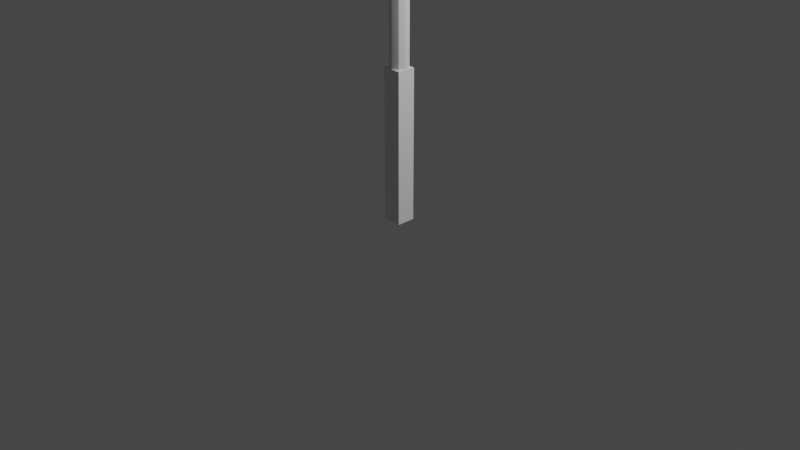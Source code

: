 # Source: FlagPole.blend  (saved by Blender 4.2.66; exported with 4.5.12 LTS)
import bpy
from mathutils import Matrix  # noqa: F401  (used for matrix-valued properties, if any)

bpy.ops.wm.read_factory_settings(use_empty=True)
scene = bpy.context.scene
scene.name = 'Scene'

# ---- collections
col_collection = bpy.data.collections.new('Collection'); scene.collection.children.link(col_collection)

# ---- images (referenced by path relative to the original .blend; pixels are not part of the script)
import os
ASSET_DIR = os.environ.get("B2B_ASSET_DIR", "")  # directory of the original .blend (textures are referenced by path, not embedded)
HERE = os.path.dirname(os.path.abspath(__file__))  # packed textures are extracted next to this script under _unpacked/

def load_image(name, relpath, width, height, colorspace="sRGB"):
    """Load a texture the original file referenced (path relative to the .blend, or extracted next to this script)."""
    p = next((c for c in (os.path.join(HERE, relpath), os.path.join(ASSET_DIR, relpath)) if relpath and os.path.exists(c)), "")
    if p:
        img = bpy.data.images.load(p, check_existing=True)
        img.name = name
    else:  # same state as the original file: an image datablock whose file is absent (Cycles renders it pink)
        img = bpy.data.images.new(name, width, height)
        img.source = "FILE"
        img.filepath = "//" + (relpath or name)
    img.colorspace_settings.name = colorspace
    return img
img_contra_c_1___c_flag_png = load_image('Contra C 1 & C Flag.png', 'Contra C 1 & C Flag.png', 1024, 1024, 'sRGB')

# ---- materials (node trees are filled in below, after node groups)
mat_material = bpy.data.materials.new('Material')
mat_material.use_transparent_shadow = False

# ---- material node trees
mat_material.use_nodes = True; mat_material.node_tree.nodes.clear()
_N = mat_material.node_tree.nodes; _L = mat_material.node_tree.links
n0 = _N.new('ShaderNodeBsdfPrincipled'); n0.name = 'Principled BSDF'; n0.location = (10, 300)
n0.distribution = 'GGX'
n0.subsurface_method = 'RANDOM_WALK_SKIN'
n0.inputs[2].default_value = 1.0
n0.inputs[3].default_value = 1.45
n0.inputs[13].default_value = 0.0
n0.inputs[27].default_value = (0.0, 0.0, 0.0, 1.0)
n0.inputs[28].default_value = 1.0
n1 = _N.new('ShaderNodeOutputMaterial'); n1.name = 'Material Output'; n1.location = (300, 300)
n2 = _N.new('ShaderNodeTexImage'); n2.name = 'Image Texture'; n2.location = (-280, 280)
n2.image = img_contra_c_1___c_flag_png
_L.new(n0.outputs[0], n1.inputs[0])
_L.new(n2.outputs[0], n0.inputs[0])
n1.is_active_output = True

# ---- world
world_world = bpy.data.worlds.new('World'); scene.world = world_world
world_world.use_nodes = True; world_world.node_tree.nodes.clear()
_N = world_world.node_tree.nodes; _L = world_world.node_tree.links
n0 = _N.new('ShaderNodeOutputWorld'); n0.name = 'World Output'; n0.location = (300, 300)
n1 = _N.new('ShaderNodeBackground'); n1.name = 'Background'; n1.location = (10, 300)
n1.inputs[0].default_value = (0.05088, 0.05088, 0.05088, 1.0)
_L.new(n1.outputs[0], n0.inputs[0])
n0.is_active_output = True
world_world.color = (0.05088, 0.05088, 0.05088)
world_world.use_sun_shadow = False
world_world.sun_shadow_jitter_overblur = 0.0

# ---- cameras
cam_camera = bpy.data.cameras.new('Camera')
cam_camera.clip_end = 100.0
cam_camera.ortho_scale = 7.314

# ---- lights
light_light = bpy.data.lights.new('Light', 'POINT')
light_light.transmission_factor = 0.0
light_light.energy = 1000.0
light_light.shadow_soft_size = 0.1
light_light.shadow_maximum_resolution = 0.006
light_light.use_absolute_resolution = True

# ---- meshes
me_plane = bpy.data.meshes.new('Plane')
me_plane.from_pydata([(-1.243, -0.8275, -1.747e-15), (1.243, -0.8275, 1.747e-15), (-1.243, 0.8275, -1.747e-15), (1.243, 0.8275, 1.747e-15), (-1.125, -0.8275, -1.581e-15), (-1.006, -0.8275, -1.414e-15), (-0.888, -0.8275, -1.248e-15), (-0.7696, -0.8275, -1.082e-15), (-0.6512, -0.8275, -9.152e-16), (-0.5328, -0.8275, -7.488e-16), (-0.4144, -0.8275, -5.824e-16), (-0.296, -0.8275, -4.16e-16), (-0.1776, -0.8275, -2.496e-16), (-0.0592, -0.8275, -8.32e-17), (0.0592, -0.8275, 8.32e-17), (0.1776, -0.8275, 2.496e-16), (0.296, -0.8275, 4.16e-16), (0.4144, -0.8275, 5.824e-16), (0.5328, -0.8275, 7.488e-16), (0.6512, -0.8275, 9.152e-16), (0.7696, -0.8275, 1.082e-15), (0.888, -0.8275, 1.248e-15), (1.006, -0.8275, 1.414e-15), (1.125, -0.8275, 1.581e-15), (1.125, 0.8275, 1.581e-15), (1.006, 0.8275, 1.414e-15), (0.888, 0.8275, 1.248e-15), (0.7696, 0.8275, 1.082e-15), (0.6512, 0.8275, 9.152e-16), (0.5328, 0.8275, 7.488e-16), (0.4144, 0.8275, 5.824e-16), (0.296, 0.8275, 4.16e-16), (0.1776, 0.8275, 2.496e-16), (0.0592, 0.8275, 8.32e-17), (-0.0592, 0.8275, -8.32e-17), (-0.1776, 0.8275, -2.496e-16), (-0.296, 0.8275, -4.16e-16), (-0.4144, 0.8275, -5.824e-16), (-0.5328, 0.8275, -7.488e-16), (-0.6512, 0.8275, -9.152e-16), (-0.7696, 0.8275, -1.082e-15), (-0.888, 0.8275, -1.248e-15), (-1.006, 0.8275, -1.414e-15), (-1.125, 0.8275, -1.581e-15), (-1.243, 0.7002, -1.747e-15), (-1.243, 0.5729, -1.747e-15), (-1.243, 0.4456, -1.747e-15), (-1.243, 0.3183, -1.747e-15), (-1.243, 0.191, -1.747e-15), (-1.243, 0.06365, -1.747e-15), (-1.243, -0.06365, -1.747e-15), (-1.243, -0.191, -1.747e-15), (-1.243, -0.3183, -1.747e-15), (-1.243, -0.4456, -1.747e-15), (-1.243, -0.5729, -1.747e-15), (-1.243, -0.7002, -1.747e-15), (1.243, -0.7002, 1.747e-15), (1.243, -0.5729, 1.747e-15), (1.243, -0.4456, 1.747e-15), (1.243, -0.3183, 1.747e-15), (1.243, -0.191, 1.747e-15), (1.243, -0.06365, 1.747e-15), (1.243, 0.06365, 1.747e-15), (1.243, 0.191, 1.747e-15), (1.243, 0.3183, 1.747e-15), (1.243, 0.4456, 1.747e-15), (1.243, 0.5729, 1.747e-15), (1.243, 0.7002, 1.747e-15), (-1.125, -0.7002, -1.581e-15), (-1.125, -0.5729, -1.581e-15), (-1.125, -0.4456, -1.581e-15), (-1.125, -0.3183, -1.581e-15), (-1.125, -0.191, -1.581e-15), (-1.125, -0.06365, -1.581e-15), (-1.125, 0.06365, -1.581e-15), (-1.125, 0.191, -1.581e-15), (-1.125, 0.3183, -1.581e-15), (-1.125, 0.4456, -1.581e-15), (-1.125, 0.5729, -1.581e-15), (-1.125, 0.7002, -1.581e-15), (-1.006, -0.7002, -1.414e-15), (-1.006, -0.5729, -1.414e-15), (-1.006, -0.4456, -1.414e-15), (-1.006, -0.3183, -1.414e-15), (-1.006, -0.191, -1.414e-15), (-1.006, -0.06365, -1.414e-15), (-1.006, 0.06365, -1.414e-15), (-1.006, 0.191, -1.414e-15), (-1.006, 0.3183, -1.414e-15), (-1.006, 0.4456, -1.414e-15), (-1.006, 0.5729, -1.414e-15), (-1.006, 0.7002, -1.414e-15), (-0.888, -0.7002, -1.248e-15), (-0.888, -0.5729, -1.248e-15), (-0.888, -0.4456, -1.248e-15), (-0.888, -0.3183, -1.248e-15), (-0.888, -0.191, -1.248e-15), (-0.888, -0.06365, -1.248e-15), (-0.888, 0.06365, -1.248e-15), (-0.888, 0.191, -1.248e-15), (-0.888, 0.3183, -1.248e-15), (-0.888, 0.4456, -1.248e-15), (-0.888, 0.5729, -1.248e-15), (-0.888, 0.7002, -1.248e-15), (-0.7696, -0.7002, -1.082e-15), (-0.7696, -0.5729, -1.082e-15), (-0.7696, -0.4456, -1.082e-15), (-0.7696, -0.3183, -1.082e-15), (-0.7696, -0.191, -1.082e-15), (-0.7696, -0.06365, -1.082e-15), (-0.7696, 0.06365, -1.082e-15), (-0.7696, 0.191, -1.082e-15), (-0.7696, 0.3183, -1.082e-15), (-0.7696, 0.4456, -1.082e-15), (-0.7696, 0.5729, -1.082e-15), (-0.7696, 0.7002, -1.082e-15), (-0.6512, -0.7002, -9.152e-16), (-0.6512, -0.5729, -9.152e-16), (-0.6512, -0.4456, -9.152e-16), (-0.6512, -0.3183, -9.152e-16), (-0.6512, -0.191, -9.152e-16), (-0.6512, -0.06365, -9.152e-16), (-0.6512, 0.06365, -9.152e-16), (-0.6512, 0.191, -9.152e-16), (-0.6512, 0.3183, -9.152e-16), (-0.6512, 0.4456, -9.152e-16), (-0.6512, 0.5729, -9.152e-16), (-0.6512, 0.7002, -9.152e-16), (-0.5328, -0.7002, -7.488e-16), (-0.5328, -0.5729, -7.488e-16), (-0.5328, -0.4456, -7.488e-16), (-0.5328, -0.3183, -7.488e-16), (-0.5328, -0.191, -7.488e-16), (-0.5328, -0.06365, -7.488e-16), (-0.5328, 0.06365, -7.488e-16), (-0.5328, 0.191, -7.488e-16), (-0.5328, 0.3183, -7.488e-16), (-0.5328, 0.4456, -7.488e-16), (-0.5328, 0.5729, -7.488e-16), (-0.5328, 0.7002, -7.488e-16), (-0.4144, -0.7002, -5.824e-16), (-0.4144, -0.5729, -5.824e-16), (-0.4144, -0.4456, -5.824e-16), (-0.4144, -0.3183, -5.824e-16), (-0.4144, -0.191, -5.824e-16), (-0.4144, -0.06365, -5.824e-16), (-0.4144, 0.06365, -5.824e-16), (-0.4144, 0.191, -5.824e-16), (-0.4144, 0.3183, -5.824e-16), (-0.4144, 0.4456, -5.824e-16), (-0.4144, 0.5729, -5.824e-16), (-0.4144, 0.7002, -5.824e-16), (-0.296, -0.7002, -4.16e-16), (-0.296, -0.5729, -4.16e-16), (-0.296, -0.4456, -4.16e-16), (-0.296, -0.3183, -4.16e-16), (-0.296, -0.191, -4.16e-16), (-0.296, -0.06365, -4.16e-16), (-0.296, 0.06365, -4.16e-16), (-0.296, 0.191, -4.16e-16), (-0.296, 0.3183, -4.16e-16), (-0.296, 0.4456, -4.16e-16), (-0.296, 0.5729, -4.16e-16), (-0.296, 0.7002, -4.16e-16), (-0.1776, -0.7002, -2.496e-16), (-0.1776, -0.5729, -2.496e-16), (-0.1776, -0.4456, -2.496e-16), (-0.1776, -0.3183, -2.496e-16), (-0.1776, -0.191, -2.496e-16), (-0.1776, -0.06365, -2.496e-16), (-0.1776, 0.06365, -2.496e-16), (-0.1776, 0.191, -2.496e-16), (-0.1776, 0.3183, -2.496e-16), (-0.1776, 0.4456, -2.496e-16), (-0.1776, 0.5729, -2.496e-16), (-0.1776, 0.7002, -2.496e-16), (-0.0592, -0.7002, -8.32e-17), (-0.0592, -0.5729, -8.32e-17), (-0.0592, -0.4456, -8.32e-17), (-0.0592, -0.3183, -8.32e-17), (-0.0592, -0.191, -8.32e-17), (-0.0592, -0.06365, -8.32e-17), (-0.0592, 0.06365, -8.32e-17), (-0.0592, 0.191, -8.32e-17), (-0.0592, 0.3183, -8.32e-17), (-0.0592, 0.4456, -8.32e-17), (-0.0592, 0.5729, -8.32e-17), (-0.0592, 0.7002, -8.32e-17), (0.0592, -0.7002, 8.32e-17), (0.0592, -0.5729, 8.32e-17), (0.0592, -0.4456, 8.32e-17), (0.0592, -0.3183, 8.32e-17), (0.0592, -0.191, 8.32e-17), (0.0592, -0.06365, 8.32e-17), (0.0592, 0.06365, 8.32e-17), (0.0592, 0.191, 8.32e-17), (0.0592, 0.3183, 8.32e-17), (0.0592, 0.4456, 8.32e-17), (0.0592, 0.5729, 8.32e-17), (0.0592, 0.7002, 8.32e-17), (0.1776, -0.7002, 2.496e-16), (0.1776, -0.5729, 2.496e-16), (0.1776, -0.4456, 2.496e-16), (0.1776, -0.3183, 2.496e-16), (0.1776, -0.191, 2.496e-16), (0.1776, -0.06365, 2.496e-16), (0.1776, 0.06365, 2.496e-16), (0.1776, 0.191, 2.496e-16), (0.1776, 0.3183, 2.496e-16), (0.1776, 0.4456, 2.496e-16), (0.1776, 0.5729, 2.496e-16), (0.1776, 0.7002, 2.496e-16), (0.296, -0.7002, 4.16e-16), (0.296, -0.5729, 4.16e-16), (0.296, -0.4456, 4.16e-16), (0.296, -0.3183, 4.16e-16), (0.296, -0.191, 4.16e-16), (0.296, -0.06365, 4.16e-16), (0.296, 0.06365, 4.16e-16), (0.296, 0.191, 4.16e-16), (0.296, 0.3183, 4.16e-16), (0.296, 0.4456, 4.16e-16), (0.296, 0.5729, 4.16e-16), (0.296, 0.7002, 4.16e-16), (0.4144, -0.7002, 5.824e-16), (0.4144, -0.5729, 5.824e-16), (0.4144, -0.4456, 5.824e-16), (0.4144, -0.3183, 5.824e-16), (0.4144, -0.191, 5.824e-16), (0.4144, -0.06365, 5.824e-16), (0.4144, 0.06365, 5.824e-16), (0.4144, 0.191, 5.824e-16), (0.4144, 0.3183, 5.824e-16), (0.4144, 0.4456, 5.824e-16), (0.4144, 0.5729, 5.824e-16), (0.4144, 0.7002, 5.824e-16), (0.5328, -0.7002, 7.488e-16), (0.5328, -0.5729, 7.488e-16), (0.5328, -0.4456, 7.488e-16), (0.5328, -0.3183, 7.488e-16), (0.5328, -0.191, 7.488e-16), (0.5328, -0.06365, 7.488e-16), (0.5328, 0.06365, 7.488e-16), (0.5328, 0.191, 7.488e-16), (0.5328, 0.3183, 7.488e-16), (0.5328, 0.4456, 7.488e-16), (0.5328, 0.5729, 7.488e-16), (0.5328, 0.7002, 7.488e-16), (0.6512, -0.7002, 9.152e-16), (0.6512, -0.5729, 9.152e-16), (0.6512, -0.4456, 9.152e-16), (0.6512, -0.3183, 9.152e-16), (0.6512, -0.191, 9.152e-16), (0.6512, -0.06365, 9.152e-16), (0.6512, 0.06365, 9.152e-16), (0.6512, 0.191, 9.152e-16), (0.6512, 0.3183, 9.152e-16), (0.6512, 0.4456, 9.152e-16), (0.6512, 0.5729, 9.152e-16), (0.6512, 0.7002, 9.152e-16), (0.7696, -0.7002, 1.082e-15), (0.7696, -0.5729, 1.082e-15), (0.7696, -0.4456, 1.082e-15), (0.7696, -0.3183, 1.082e-15), (0.7696, -0.191, 1.082e-15), (0.7696, -0.06365, 1.082e-15), (0.7696, 0.06365, 1.082e-15), (0.7696, 0.191, 1.082e-15), (0.7696, 0.3183, 1.082e-15), (0.7696, 0.4456, 1.082e-15), (0.7696, 0.5729, 1.082e-15), (0.7696, 0.7002, 1.082e-15), (0.888, -0.7002, 1.248e-15), (0.888, -0.5729, 1.248e-15), (0.888, -0.4456, 1.248e-15), (0.888, -0.3183, 1.248e-15), (0.888, -0.191, 1.248e-15), (0.888, -0.06365, 1.248e-15), (0.888, 0.06365, 1.248e-15), (0.888, 0.191, 1.248e-15), (0.888, 0.3183, 1.248e-15), (0.888, 0.4456, 1.248e-15), (0.888, 0.5729, 1.248e-15), (0.888, 0.7002, 1.248e-15), (1.006, -0.7002, 1.414e-15), (1.006, -0.5729, 1.414e-15), (1.006, -0.4456, 1.414e-15), (1.006, -0.3183, 1.414e-15), (1.006, -0.191, 1.414e-15), (1.006, -0.06365, 1.414e-15), (1.006, 0.06365, 1.414e-15), (1.006, 0.191, 1.414e-15), (1.006, 0.3183, 1.414e-15), (1.006, 0.4456, 1.414e-15), (1.006, 0.5729, 1.414e-15), (1.006, 0.7002, 1.414e-15), (1.125, -0.7002, 1.581e-15), (1.125, -0.5729, 1.581e-15), (1.125, -0.4456, 1.581e-15), (1.125, -0.3183, 1.581e-15), (1.125, -0.191, 1.581e-15), (1.125, -0.06365, 1.581e-15), (1.125, 0.06365, 1.581e-15), (1.125, 0.191, 1.581e-15), (1.125, 0.3183, 1.581e-15), (1.125, 0.4456, 1.581e-15), (1.125, 0.5729, 1.581e-15), (1.125, 0.7002, 1.581e-15)], [], [(307, 67, 3, 24), (44, 79, 43, 2), (79, 91, 42, 43), (91, 103, 41, 42), (103, 115, 40, 41), (115, 127, 39, 40), (127, 139, 38, 39), (139, 151, 37, 38), (151, 163, 36, 37), (163, 175, 35, 36), (175, 187, 34, 35), (187, 199, 33, 34), (199, 211, 32, 33), (211, 223, 31, 32), (223, 235, 30, 31), (235, 247, 29, 30), (247, 259, 28, 29), (259, 271, 27, 28), (271, 283, 26, 27), (283, 295, 25, 26), (295, 307, 24, 25), (22, 23, 296, 284), (284, 296, 297, 285), (285, 297, 298, 286), (286, 298, 299, 287), (287, 299, 300, 288), (288, 300, 301, 289), (289, 301, 302, 290), (290, 302, 303, 291), (291, 303, 304, 292), (292, 304, 305, 293), (293, 305, 306, 294), (294, 306, 307, 295), (21, 22, 284, 272), (272, 284, 285, 273), (273, 285, 286, 274), (274, 286, 287, 275), (275, 287, 288, 276), (276, 288, 289, 277), (277, 289, 290, 278), (278, 290, 291, 279), (279, 291, 292, 280), (280, 292, 293, 281), (281, 293, 294, 282), (282, 294, 295, 283), (20, 21, 272, 260), (260, 272, 273, 261), (261, 273, 274, 262), (262, 274, 275, 263), (263, 275, 276, 264), (264, 276, 277, 265), (265, 277, 278, 266), (266, 278, 279, 267), (267, 279, 280, 268), (268, 280, 281, 269), (269, 281, 282, 270), (270, 282, 283, 271), (19, 20, 260, 248), (248, 260, 261, 249), (249, 261, 262, 250), (250, 262, 263, 251), (251, 263, 264, 252), (252, 264, 265, 253), (253, 265, 266, 254), (254, 266, 267, 255), (255, 267, 268, 256), (256, 268, 269, 257), (257, 269, 270, 258), (258, 270, 271, 259), (18, 19, 248, 236), (236, 248, 249, 237), (237, 249, 250, 238), (238, 250, 251, 239), (239, 251, 252, 240), (240, 252, 253, 241), (241, 253, 254, 242), (242, 254, 255, 243), (243, 255, 256, 244), (244, 256, 257, 245), (245, 257, 258, 246), (246, 258, 259, 247), (17, 18, 236, 224), (224, 236, 237, 225), (225, 237, 238, 226), (226, 238, 239, 227), (227, 239, 240, 228), (228, 240, 241, 229), (229, 241, 242, 230), (230, 242, 243, 231), (231, 243, 244, 232), (232, 244, 245, 233), (233, 245, 246, 234), (234, 246, 247, 235), (16, 17, 224, 212), (212, 224, 225, 213), (213, 225, 226, 214), (214, 226, 227, 215), (215, 227, 228, 216), (216, 228, 229, 217), (217, 229, 230, 218), (218, 230, 231, 219), (219, 231, 232, 220), (220, 232, 233, 221), (221, 233, 234, 222), (222, 234, 235, 223), (15, 16, 212, 200), (200, 212, 213, 201), (201, 213, 214, 202), (202, 214, 215, 203), (203, 215, 216, 204), (204, 216, 217, 205), (205, 217, 218, 206), (206, 218, 219, 207), (207, 219, 220, 208), (208, 220, 221, 209), (209, 221, 222, 210), (210, 222, 223, 211), (14, 15, 200, 188), (188, 200, 201, 189), (189, 201, 202, 190), (190, 202, 203, 191), (191, 203, 204, 192), (192, 204, 205, 193), (193, 205, 206, 194), (194, 206, 207, 195), (195, 207, 208, 196), (196, 208, 209, 197), (197, 209, 210, 198), (198, 210, 211, 199), (13, 14, 188, 176), (176, 188, 189, 177), (177, 189, 190, 178), (178, 190, 191, 179), (179, 191, 192, 180), (180, 192, 193, 181), (181, 193, 194, 182), (182, 194, 195, 183), (183, 195, 196, 184), (184, 196, 197, 185), (185, 197, 198, 186), (186, 198, 199, 187), (12, 13, 176, 164), (164, 176, 177, 165), (165, 177, 178, 166), (166, 178, 179, 167), (167, 179, 180, 168), (168, 180, 181, 169), (169, 181, 182, 170), (170, 182, 183, 171), (171, 183, 184, 172), (172, 184, 185, 173), (173, 185, 186, 174), (174, 186, 187, 175), (11, 12, 164, 152), (152, 164, 165, 153), (153, 165, 166, 154), (154, 166, 167, 155), (155, 167, 168, 156), (156, 168, 169, 157), (157, 169, 170, 158), (158, 170, 171, 159), (159, 171, 172, 160), (160, 172, 173, 161), (161, 173, 174, 162), (162, 174, 175, 163), (10, 11, 152, 140), (140, 152, 153, 141), (141, 153, 154, 142), (142, 154, 155, 143), (143, 155, 156, 144), (144, 156, 157, 145), (145, 157, 158, 146), (146, 158, 159, 147), (147, 159, 160, 148), (148, 160, 161, 149), (149, 161, 162, 150), (150, 162, 163, 151), (9, 10, 140, 128), (128, 140, 141, 129), (129, 141, 142, 130), (130, 142, 143, 131), (131, 143, 144, 132), (132, 144, 145, 133), (133, 145, 146, 134), (134, 146, 147, 135), (135, 147, 148, 136), (136, 148, 149, 137), (137, 149, 150, 138), (138, 150, 151, 139), (8, 9, 128, 116), (116, 128, 129, 117), (117, 129, 130, 118), (118, 130, 131, 119), (119, 131, 132, 120), (120, 132, 133, 121), (121, 133, 134, 122), (122, 134, 135, 123), (123, 135, 136, 124), (124, 136, 137, 125), (125, 137, 138, 126), (126, 138, 139, 127), (7, 8, 116, 104), (104, 116, 117, 105), (105, 117, 118, 106), (106, 118, 119, 107), (107, 119, 120, 108), (108, 120, 121, 109), (109, 121, 122, 110), (110, 122, 123, 111), (111, 123, 124, 112), (112, 124, 125, 113), (113, 125, 126, 114), (114, 126, 127, 115), (6, 7, 104, 92), (92, 104, 105, 93), (93, 105, 106, 94), (94, 106, 107, 95), (95, 107, 108, 96), (96, 108, 109, 97), (97, 109, 110, 98), (98, 110, 111, 99), (99, 111, 112, 100), (100, 112, 113, 101), (101, 113, 114, 102), (102, 114, 115, 103), (5, 6, 92, 80), (80, 92, 93, 81), (81, 93, 94, 82), (82, 94, 95, 83), (83, 95, 96, 84), (84, 96, 97, 85), (85, 97, 98, 86), (86, 98, 99, 87), (87, 99, 100, 88), (88, 100, 101, 89), (89, 101, 102, 90), (90, 102, 103, 91), (4, 5, 80, 68), (68, 80, 81, 69), (69, 81, 82, 70), (70, 82, 83, 71), (71, 83, 84, 72), (72, 84, 85, 73), (73, 85, 86, 74), (74, 86, 87, 75), (75, 87, 88, 76), (76, 88, 89, 77), (77, 89, 90, 78), (78, 90, 91, 79), (0, 4, 68, 55), (55, 68, 69, 54), (54, 69, 70, 53), (53, 70, 71, 52), (52, 71, 72, 51), (51, 72, 73, 50), (50, 73, 74, 49), (49, 74, 75, 48), (48, 75, 76, 47), (47, 76, 77, 46), (46, 77, 78, 45), (45, 78, 79, 44), (23, 1, 56, 296), (296, 56, 57, 297), (297, 57, 58, 298), (298, 58, 59, 299), (299, 59, 60, 300), (300, 60, 61, 301), (301, 61, 62, 302), (302, 62, 63, 303), (303, 63, 64, 304), (304, 64, 65, 305), (305, 65, 66, 306), (306, 66, 67, 307)])
me_plane.polygons.foreach_set('use_smooth', [True] * 273)
_uv = me_plane.uv_layers.new(name='UVMap')
_uv.uv.foreach_set('vector', [0.9524, 0.9231, 1.0, 0.9231, 1.0, 1.0, 0.9524, 1.0, 0.0, 0.9231, 0.04762, 0.9231, 0.04762, 1.0, 0.0, 1.0, 0.04762, 0.9231, 0.09524, 0.9231, 0.09524, 1.0, 0.04762, 1.0, 0.09524, 0.9231, 0.1429, 0.9231, 0.1429, 1.0, 0.09524, 1.0, 0.1429, 0.9231, 0.1905, 0.9231, 0.1905, 1.0, 0.1429, 1.0, 0.1905, 0.9231, 0.2381, 0.9231, 0.2381, 1.0, 0.1905, 1.0, 0.2381, 0.9231, 0.2857, 0.9231, 0.2857, 1.0, 0.2381, 1.0, 0.2857, 0.9231, 0.3333, 0.9231, 0.3333, 1.0, 0.2857, 1.0, 0.3333, 0.9231, 0.381, 0.9231, 0.381, 1.0, 0.3333, 1.0, 0.381, 0.9231, 0.4286, 0.9231, 0.4286, 1.0, 0.381, 1.0, 0.4286, 0.9231, 0.4762, 0.9231, 0.4762, 1.0, 0.4286, 1.0, 0.4762, 0.9231, 0.5238, 0.9231, 0.5238, 1.0, 0.4762, 1.0, 0.5238, 0.9231, 0.5714, 0.9231, 0.5714, 1.0, 0.5238, 1.0, 0.5714, 0.9231, 0.619, 0.9231, 0.619, 1.0, 0.5714, 1.0, 0.619, 0.9231, 0.6667, 0.9231, 0.6667, 1.0, 0.619, 1.0, 0.6667, 0.9231, 0.7143, 0.9231, 0.7143, 1.0, 0.6667, 1.0, 0.7143, 0.9231, 0.7619, 0.9231, 0.7619, 1.0, 0.7143, 1.0, 0.7619, 0.9231, 0.8095, 0.9231, 0.8095, 1.0, 0.7619, 1.0, 0.8095, 0.9231, 0.8571, 0.9231, 0.8571, 1.0, 0.8095, 1.0, 0.8571, 0.9231, 0.9048, 0.9231, 0.9048, 1.0, 0.8571, 1.0, 0.9048, 0.9231, 0.9524, 0.9231, 0.9524, 1.0, 0.9048, 1.0, 0.9048, 0.0, 0.9524, 0.0, 0.9524, 0.07692, 0.9048, 0.07692, 0.9048, 0.07692, 0.9524, 0.07692, 0.9524, 0.1538, 0.9048, 0.1538, 0.9048, 0.1538, 0.9524, 0.1538, 0.9524, 0.2308, 0.9048, 0.2308, 0.9048, 0.2308, 0.9524, 0.2308, 0.9524, 0.3077, 0.9048, 0.3077, 0.9048, 0.3077, 0.9524, 0.3077, 0.9524, 0.3846, 0.9048, 0.3846, 0.9048, 0.3846, 0.9524, 0.3846, 0.9524, 0.4615, 0.9048, 0.4615, 0.9048, 0.4615, 0.9524, 0.4615, 0.9524, 0.5385, 0.9048, 0.5385, 0.9048, 0.5385, 0.9524, 0.5385, 0.9524, 0.6154, 0.9048, 0.6154, 0.9048, 0.6154, 0.9524, 0.6154, 0.9524, 0.6923, 0.9048, 0.6923, 0.9048, 0.6923, 0.9524, 0.6923, 0.9524, 0.7692, 0.9048, 0.7692, 0.9048, 0.7692, 0.9524, 0.7692, 0.9524, 0.8462, 0.9048, 0.8462, 0.9048, 0.8462, 0.9524, 0.8462, 0.9524, 0.9231, 0.9048, 0.9231, 0.8571, 0.0, 0.9048, 0.0, 0.9048, 0.07692, 0.8571, 0.07692, 0.8571, 0.07692, 0.9048, 0.07692, 0.9048, 0.1538, 0.8571, 0.1538, 0.8571, 0.1538, 0.9048, 0.1538, 0.9048, 0.2308, 0.8571, 0.2308, 0.8571, 0.2308, 0.9048, 0.2308, 0.9048, 0.3077, 0.8571, 0.3077, 0.8571, 0.3077, 0.9048, 0.3077, 0.9048, 0.3846, 0.8571, 0.3846, 0.8571, 0.3846, 0.9048, 0.3846, 0.9048, 0.4615, 0.8571, 0.4615, 0.8571, 0.4615, 0.9048, 0.4615, 0.9048, 0.5385, 0.8571, 0.5385, 0.8571, 0.5385, 0.9048, 0.5385, 0.9048, 0.6154, 0.8571, 0.6154, 0.8571, 0.6154, 0.9048, 0.6154, 0.9048, 0.6923, 0.8571, 0.6923, 0.8571, 0.6923, 0.9048, 0.6923, 0.9048, 0.7692, 0.8571, 0.7692, 0.8571, 0.7692, 0.9048, 0.7692, 0.9048, 0.8462, 0.8571, 0.8462, 0.8571, 0.8462, 0.9048, 0.8462, 0.9048, 0.9231, 0.8571, 0.9231, 0.8095, 0.0, 0.8571, 0.0, 0.8571, 0.07692, 0.8095, 0.07692, 0.8095, 0.07692, 0.8571, 0.07692, 0.8571, 0.1538, 0.8095, 0.1538, 0.8095, 0.1538, 0.8571, 0.1538, 0.8571, 0.2308, 0.8095, 0.2308, 0.8095, 0.2308, 0.8571, 0.2308, 0.8571, 0.3077, 0.8095, 0.3077, 0.8095, 0.3077, 0.8571, 0.3077, 0.8571, 0.3846, 0.8095, 0.3846, 0.8095, 0.3846, 0.8571, 0.3846, 0.8571, 0.4615, 0.8095, 0.4615, 0.8095, 0.4615, 0.8571, 0.4615, 0.8571, 0.5385, 0.8095, 0.5385, 0.8095, 0.5385, 0.8571, 0.5385, 0.8571, 0.6154, 0.8095, 0.6154, 0.8095, 0.6154, 0.8571, 0.6154, 0.8571, 0.6923, 0.8095, 0.6923, 0.8095, 0.6923, 0.8571, 0.6923, 0.8571, 0.7692, 0.8095, 0.7692, 0.8095, 0.7692, 0.8571, 0.7692, 0.8571, 0.8462, 0.8095, 0.8462, 0.8095, 0.8462, 0.8571, 0.8462, 0.8571, 0.9231, 0.8095, 0.9231, 0.7619, 0.0, 0.8095, 0.0, 0.8095, 0.07692, 0.7619, 0.07692, 0.7619, 0.07692, 0.8095, 0.07692, 0.8095, 0.1538, 0.7619, 0.1538, 0.7619, 0.1538, 0.8095, 0.1538, 0.8095, 0.2308, 0.7619, 0.2308, 0.7619, 0.2308, 0.8095, 0.2308, 0.8095, 0.3077, 0.7619, 0.3077, 0.7619, 0.3077, 0.8095, 0.3077, 0.8095, 0.3846, 0.7619, 0.3846, 0.7619, 0.3846, 0.8095, 0.3846, 0.8095, 0.4615, 0.7619, 0.4615, 0.7619, 0.4615, 0.8095, 0.4615, 0.8095, 0.5385, 0.7619, 0.5385, 0.7619, 0.5385, 0.8095, 0.5385, 0.8095, 0.6154, 0.7619, 0.6154, 0.7619, 0.6154, 0.8095, 0.6154, 0.8095, 0.6923, 0.7619, 0.6923, 0.7619, 0.6923, 0.8095, 0.6923, 0.8095, 0.7692, 0.7619, 0.7692, 0.7619, 0.7692, 0.8095, 0.7692, 0.8095, 0.8462, 0.7619, 0.8462, 0.7619, 0.8462, 0.8095, 0.8462, 0.8095, 0.9231, 0.7619, 0.9231, 0.7143, 0.0, 0.7619, 0.0, 0.7619, 0.07692, 0.7143, 0.07692, 0.7143, 0.07692, 0.7619, 0.07692, 0.7619, 0.1538, 0.7143, 0.1538, 0.7143, 0.1538, 0.7619, 0.1538, 0.7619, 0.2308, 0.7143, 0.2308, 0.7143, 0.2308, 0.7619, 0.2308, 0.7619, 0.3077, 0.7143, 0.3077, 0.7143, 0.3077, 0.7619, 0.3077, 0.7619, 0.3846, 0.7143, 0.3846, 0.7143, 0.3846, 0.7619, 0.3846, 0.7619, 0.4615, 0.7143, 0.4615, 0.7143, 0.4615, 0.7619, 0.4615, 0.7619, 0.5385, 0.7143, 0.5385, 0.7143, 0.5385, 0.7619, 0.5385, 0.7619, 0.6154, 0.7143, 0.6154, 0.7143, 0.6154, 0.7619, 0.6154, 0.7619, 0.6923, 0.7143, 0.6923, 0.7143, 0.6923, 0.7619, 0.6923, 0.7619, 0.7692, 0.7143, 0.7692, 0.7143, 0.7692, 0.7619, 0.7692, 0.7619, 0.8462, 0.7143, 0.8462, 0.7143, 0.8462, 0.7619, 0.8462, 0.7619, 0.9231, 0.7143, 0.9231, 0.6667, 0.0, 0.7143, 0.0, 0.7143, 0.07692, 0.6667, 0.07692, 0.6667, 0.07692, 0.7143, 0.07692, 0.7143, 0.1538, 0.6667, 0.1538, 0.6667, 0.1538, 0.7143, 0.1538, 0.7143, 0.2308, 0.6667, 0.2308, 0.6667, 0.2308, 0.7143, 0.2308, 0.7143, 0.3077, 0.6667, 0.3077, 0.6667, 0.3077, 0.7143, 0.3077, 0.7143, 0.3846, 0.6667, 0.3846, 0.6667, 0.3846, 0.7143, 0.3846, 0.7143, 0.4615, 0.6667, 0.4615, 0.6667, 0.4615, 0.7143, 0.4615, 0.7143, 0.5385, 0.6667, 0.5385, 0.6667, 0.5385, 0.7143, 0.5385, 0.7143, 0.6154, 0.6667, 0.6154, 0.6667, 0.6154, 0.7143, 0.6154, 0.7143, 0.6923, 0.6667, 0.6923, 0.6667, 0.6923, 0.7143, 0.6923, 0.7143, 0.7692, 0.6667, 0.7692, 0.6667, 0.7692, 0.7143, 0.7692, 0.7143, 0.8462, 0.6667, 0.8462, 0.6667, 0.8462, 0.7143, 0.8462, 0.7143, 0.9231, 0.6667, 0.9231, 0.619, 0.0, 0.6667, 0.0, 0.6667, 0.07692, 0.619, 0.07692, 0.619, 0.07692, 0.6667, 0.07692, 0.6667, 0.1538, 0.619, 0.1538, 0.619, 0.1538, 0.6667, 0.1538, 0.6667, 0.2308, 0.619, 0.2308, 0.619, 0.2308, 0.6667, 0.2308, 0.6667, 0.3077, 0.619, 0.3077, 0.619, 0.3077, 0.6667, 0.3077, 0.6667, 0.3846, 0.619, 0.3846, 0.619, 0.3846, 0.6667, 0.3846, 0.6667, 0.4615, 0.619, 0.4615, 0.619, 0.4615, 0.6667, 0.4615, 0.6667, 0.5385, 0.619, 0.5385, 0.619, 0.5385, 0.6667, 0.5385, 0.6667, 0.6154, 0.619, 0.6154, 0.619, 0.6154, 0.6667, 0.6154, 0.6667, 0.6923, 0.619, 0.6923, 0.619, 0.6923, 0.6667, 0.6923, 0.6667, 0.7692, 0.619, 0.7692, 0.619, 0.7692, 0.6667, 0.7692, 0.6667, 0.8462, 0.619, 0.8462, 0.619, 0.8462, 0.6667, 0.8462, 0.6667, 0.9231, 0.619, 0.9231, 0.5714, 0.0, 0.619, 0.0, 0.619, 0.07692, 0.5714, 0.07692, 0.5714, 0.07692, 0.619, 0.07692, 0.619, 0.1538, 0.5714, 0.1538, 0.5714, 0.1538, 0.619, 0.1538, 0.619, 0.2308, 0.5714, 0.2308, 0.5714, 0.2308, 0.619, 0.2308, 0.619, 0.3077, 0.5714, 0.3077, 0.5714, 0.3077, 0.619, 0.3077, 0.619, 0.3846, 0.5714, 0.3846, 0.5714, 0.3846, 0.619, 0.3846, 0.619, 0.4615, 0.5714, 0.4615, 0.5714, 0.4615, 0.619, 0.4615, 0.619, 0.5385, 0.5714, 0.5385, 0.5714, 0.5385, 0.619, 0.5385, 0.619, 0.6154, 0.5714, 0.6154, 0.5714, 0.6154, 0.619, 0.6154, 0.619, 0.6923, 0.5714, 0.6923, 0.5714, 0.6923, 0.619, 0.6923, 0.619, 0.7692, 0.5714, 0.7692, 0.5714, 0.7692, 0.619, 0.7692, 0.619, 0.8462, 0.5714, 0.8462, 0.5714, 0.8462, 0.619, 0.8462, 0.619, 0.9231, 0.5714, 0.9231, 0.5238, 0.0, 0.5714, 0.0, 0.5714, 0.07692, 0.5238, 0.07692, 0.5238, 0.07692, 0.5714, 0.07692, 0.5714, 0.1538, 0.5238, 0.1538, 0.5238, 0.1538, 0.5714, 0.1538, 0.5714, 0.2308, 0.5238, 0.2308, 0.5238, 0.2308, 0.5714, 0.2308, 0.5714, 0.3077, 0.5238, 0.3077, 0.5238, 0.3077, 0.5714, 0.3077, 0.5714, 0.3846, 0.5238, 0.3846, 0.5238, 0.3846, 0.5714, 0.3846, 0.5714, 0.4615, 0.5238, 0.4615, 0.5238, 0.4615, 0.5714, 0.4615, 0.5714, 0.5385, 0.5238, 0.5385, 0.5238, 0.5385, 0.5714, 0.5385, 0.5714, 0.6154, 0.5238, 0.6154, 0.5238, 0.6154, 0.5714, 0.6154, 0.5714, 0.6923, 0.5238, 0.6923, 0.5238, 0.6923, 0.5714, 0.6923, 0.5714, 0.7692, 0.5238, 0.7692, 0.5238, 0.7692, 0.5714, 0.7692, 0.5714, 0.8462, 0.5238, 0.8462, 0.5238, 0.8462, 0.5714, 0.8462, 0.5714, 0.9231, 0.5238, 0.9231, 0.4762, 0.0, 0.5238, 0.0, 0.5238, 0.07692, 0.4762, 0.07692, 0.4762, 0.07692, 0.5238, 0.07692, 0.5238, 0.1538, 0.4762, 0.1538, 0.4762, 0.1538, 0.5238, 0.1538, 0.5238, 0.2308, 0.4762, 0.2308, 0.4762, 0.2308, 0.5238, 0.2308, 0.5238, 0.3077, 0.4762, 0.3077, 0.4762, 0.3077, 0.5238, 0.3077, 0.5238, 0.3846, 0.4762, 0.3846, 0.4762, 0.3846, 0.5238, 0.3846, 0.5238, 0.4615, 0.4762, 0.4615, 0.4762, 0.4615, 0.5238, 0.4615, 0.5238, 0.5385, 0.4762, 0.5385, 0.4762, 0.5385, 0.5238, 0.5385, 0.5238, 0.6154, 0.4762, 0.6154, 0.4762, 0.6154, 0.5238, 0.6154, 0.5238, 0.6923, 0.4762, 0.6923, 0.4762, 0.6923, 0.5238, 0.6923, 0.5238, 0.7692, 0.4762, 0.7692, 0.4762, 0.7692, 0.5238, 0.7692, 0.5238, 0.8462, 0.4762, 0.8462, 0.4762, 0.8462, 0.5238, 0.8462, 0.5238, 0.9231, 0.4762, 0.9231, 0.4286, 0.0, 0.4762, 0.0, 0.4762, 0.07692, 0.4286, 0.07692, 0.4286, 0.07692, 0.4762, 0.07692, 0.4762, 0.1538, 0.4286, 0.1538, 0.4286, 0.1538, 0.4762, 0.1538, 0.4762, 0.2308, 0.4286, 0.2308, 0.4286, 0.2308, 0.4762, 0.2308, 0.4762, 0.3077, 0.4286, 0.3077, 0.4286, 0.3077, 0.4762, 0.3077, 0.4762, 0.3846, 0.4286, 0.3846, 0.4286, 0.3846, 0.4762, 0.3846, 0.4762, 0.4615, 0.4286, 0.4615, 0.4286, 0.4615, 0.4762, 0.4615, 0.4762, 0.5385, 0.4286, 0.5385, 0.4286, 0.5385, 0.4762, 0.5385, 0.4762, 0.6154, 0.4286, 0.6154, 0.4286, 0.6154, 0.4762, 0.6154, 0.4762, 0.6923, 0.4286, 0.6923, 0.4286, 0.6923, 0.4762, 0.6923, 0.4762, 0.7692, 0.4286, 0.7692, 0.4286, 0.7692, 0.4762, 0.7692, 0.4762, 0.8462, 0.4286, 0.8462, 0.4286, 0.8462, 0.4762, 0.8462, 0.4762, 0.9231, 0.4286, 0.9231, 0.381, 0.0, 0.4286, 0.0, 0.4286, 0.07692, 0.381, 0.07692, 0.381, 0.07692, 0.4286, 0.07692, 0.4286, 0.1538, 0.381, 0.1538, 0.381, 0.1538, 0.4286, 0.1538, 0.4286, 0.2308, 0.381, 0.2308, 0.381, 0.2308, 0.4286, 0.2308, 0.4286, 0.3077, 0.381, 0.3077, 0.381, 0.3077, 0.4286, 0.3077, 0.4286, 0.3846, 0.381, 0.3846, 0.381, 0.3846, 0.4286, 0.3846, 0.4286, 0.4615, 0.381, 0.4615, 0.381, 0.4615, 0.4286, 0.4615, 0.4286, 0.5385, 0.381, 0.5385, 0.381, 0.5385, 0.4286, 0.5385, 0.4286, 0.6154, 0.381, 0.6154, 0.381, 0.6154, 0.4286, 0.6154, 0.4286, 0.6923, 0.381, 0.6923, 0.381, 0.6923, 0.4286, 0.6923, 0.4286, 0.7692, 0.381, 0.7692, 0.381, 0.7692, 0.4286, 0.7692, 0.4286, 0.8462, 0.381, 0.8462, 0.381, 0.8462, 0.4286, 0.8462, 0.4286, 0.9231, 0.381, 0.9231, 0.3333, 0.0, 0.381, 0.0, 0.381, 0.07692, 0.3333, 0.07692, 0.3333, 0.07692, 0.381, 0.07692, 0.381, 0.1538, 0.3333, 0.1538, 0.3333, 0.1538, 0.381, 0.1538, 0.381, 0.2308, 0.3333, 0.2308, 0.3333, 0.2308, 0.381, 0.2308, 0.381, 0.3077, 0.3333, 0.3077, 0.3333, 0.3077, 0.381, 0.3077, 0.381, 0.3846, 0.3333, 0.3846, 0.3333, 0.3846, 0.381, 0.3846, 0.381, 0.4615, 0.3333, 0.4615, 0.3333, 0.4615, 0.381, 0.4615, 0.381, 0.5385, 0.3333, 0.5385, 0.3333, 0.5385, 0.381, 0.5385, 0.381, 0.6154, 0.3333, 0.6154, 0.3333, 0.6154, 0.381, 0.6154, 0.381, 0.6923, 0.3333, 0.6923, 0.3333, 0.6923, 0.381, 0.6923, 0.381, 0.7692, 0.3333, 0.7692, 0.3333, 0.7692, 0.381, 0.7692, 0.381, 0.8462, 0.3333, 0.8462, 0.3333, 0.8462, 0.381, 0.8462, 0.381, 0.9231, 0.3333, 0.9231, 0.2857, 0.0, 0.3333, 0.0, 0.3333, 0.07692, 0.2857, 0.07692, 0.2857, 0.07692, 0.3333, 0.07692, 0.3333, 0.1538, 0.2857, 0.1538, 0.2857, 0.1538, 0.3333, 0.1538, 0.3333, 0.2308, 0.2857, 0.2308, 0.2857, 0.2308, 0.3333, 0.2308, 0.3333, 0.3077, 0.2857, 0.3077, 0.2857, 0.3077, 0.3333, 0.3077, 0.3333, 0.3846, 0.2857, 0.3846, 0.2857, 0.3846, 0.3333, 0.3846, 0.3333, 0.4615, 0.2857, 0.4615, 0.2857, 0.4615, 0.3333, 0.4615, 0.3333, 0.5385, 0.2857, 0.5385, 0.2857, 0.5385, 0.3333, 0.5385, 0.3333, 0.6154, 0.2857, 0.6154, 0.2857, 0.6154, 0.3333, 0.6154, 0.3333, 0.6923, 0.2857, 0.6923, 0.2857, 0.6923, 0.3333, 0.6923, 0.3333, 0.7692, 0.2857, 0.7692, 0.2857, 0.7692, 0.3333, 0.7692, 0.3333, 0.8462, 0.2857, 0.8462, 0.2857, 0.8462, 0.3333, 0.8462, 0.3333, 0.9231, 0.2857, 0.9231, 0.2381, 0.0, 0.2857, 0.0, 0.2857, 0.07692, 0.2381, 0.07692, 0.2381, 0.07692, 0.2857, 0.07692, 0.2857, 0.1538, 0.2381, 0.1538, 0.2381, 0.1538, 0.2857, 0.1538, 0.2857, 0.2308, 0.2381, 0.2308, 0.2381, 0.2308, 0.2857, 0.2308, 0.2857, 0.3077, 0.2381, 0.3077, 0.2381, 0.3077, 0.2857, 0.3077, 0.2857, 0.3846, 0.2381, 0.3846, 0.2381, 0.3846, 0.2857, 0.3846, 0.2857, 0.4615, 0.2381, 0.4615, 0.2381, 0.4615, 0.2857, 0.4615, 0.2857, 0.5385, 0.2381, 0.5385, 0.2381, 0.5385, 0.2857, 0.5385, 0.2857, 0.6154, 0.2381, 0.6154, 0.2381, 0.6154, 0.2857, 0.6154, 0.2857, 0.6923, 0.2381, 0.6923, 0.2381, 0.6923, 0.2857, 0.6923, 0.2857, 0.7692, 0.2381, 0.7692, 0.2381, 0.7692, 0.2857, 0.7692, 0.2857, 0.8462, 0.2381, 0.8462, 0.2381, 0.8462, 0.2857, 0.8462, 0.2857, 0.9231, 0.2381, 0.9231, 0.1905, 0.0, 0.2381, 0.0, 0.2381, 0.07692, 0.1905, 0.07692, 0.1905, 0.07692, 0.2381, 0.07692, 0.2381, 0.1538, 0.1905, 0.1538, 0.1905, 0.1538, 0.2381, 0.1538, 0.2381, 0.2308, 0.1905, 0.2308, 0.1905, 0.2308, 0.2381, 0.2308, 0.2381, 0.3077, 0.1905, 0.3077, 0.1905, 0.3077, 0.2381, 0.3077, 0.2381, 0.3846, 0.1905, 0.3846, 0.1905, 0.3846, 0.2381, 0.3846, 0.2381, 0.4615, 0.1905, 0.4615, 0.1905, 0.4615, 0.2381, 0.4615, 0.2381, 0.5385, 0.1905, 0.5385, 0.1905, 0.5385, 0.2381, 0.5385, 0.2381, 0.6154, 0.1905, 0.6154, 0.1905, 0.6154, 0.2381, 0.6154, 0.2381, 0.6923, 0.1905, 0.6923, 0.1905, 0.6923, 0.2381, 0.6923, 0.2381, 0.7692, 0.1905, 0.7692, 0.1905, 0.7692, 0.2381, 0.7692, 0.2381, 0.8462, 0.1905, 0.8462, 0.1905, 0.8462, 0.2381, 0.8462, 0.2381, 0.9231, 0.1905, 0.9231, 0.1429, 0.0, 0.1905, 0.0, 0.1905, 0.07692, 0.1429, 0.07692, 0.1429, 0.07692, 0.1905, 0.07692, 0.1905, 0.1538, 0.1429, 0.1538, 0.1429, 0.1538, 0.1905, 0.1538, 0.1905, 0.2308, 0.1429, 0.2308, 0.1429, 0.2308, 0.1905, 0.2308, 0.1905, 0.3077, 0.1429, 0.3077, 0.1429, 0.3077, 0.1905, 0.3077, 0.1905, 0.3846, 0.1429, 0.3846, 0.1429, 0.3846, 0.1905, 0.3846, 0.1905, 0.4615, 0.1429, 0.4615, 0.1429, 0.4615, 0.1905, 0.4615, 0.1905, 0.5385, 0.1429, 0.5385, 0.1429, 0.5385, 0.1905, 0.5385, 0.1905, 0.6154, 0.1429, 0.6154, 0.1429, 0.6154, 0.1905, 0.6154, 0.1905, 0.6923, 0.1429, 0.6923, 0.1429, 0.6923, 0.1905, 0.6923, 0.1905, 0.7692, 0.1429, 0.7692, 0.1429, 0.7692, 0.1905, 0.7692, 0.1905, 0.8462, 0.1429, 0.8462, 0.1429, 0.8462, 0.1905, 0.8462, 0.1905, 0.9231, 0.1429, 0.9231, 0.09524, 0.0, 0.1429, 0.0, 0.1429, 0.07692, 0.09524, 0.07692, 0.09524, 0.07692, 0.1429, 0.07692, 0.1429, 0.1538, 0.09524, 0.1538, 0.09524, 0.1538, 0.1429, 0.1538, 0.1429, 0.2308, 0.09524, 0.2308, 0.09524, 0.2308, 0.1429, 0.2308, 0.1429, 0.3077, 0.09524, 0.3077, 0.09524, 0.3077, 0.1429, 0.3077, 0.1429, 0.3846, 0.09524, 0.3846, 0.09524, 0.3846, 0.1429, 0.3846, 0.1429, 0.4615, 0.09524, 0.4615, 0.09524, 0.4615, 0.1429, 0.4615, 0.1429, 0.5385, 0.09524, 0.5385, 0.09524, 0.5385, 0.1429, 0.5385, 0.1429, 0.6154, 0.09524, 0.6154, 0.09524, 0.6154, 0.1429, 0.6154, 0.1429, 0.6923, 0.09524, 0.6923, 0.09524, 0.6923, 0.1429, 0.6923, 0.1429, 0.7692, 0.09524, 0.7692, 0.09524, 0.7692, 0.1429, 0.7692, 0.1429, 0.8462, 0.09524, 0.8462, 0.09524, 0.8462, 0.1429, 0.8462, 0.1429, 0.9231, 0.09524, 0.9231, 0.04762, 0.0, 0.09524, 0.0, 0.09524, 0.07692, 0.04762, 0.07692, 0.04762, 0.07692, 0.09524, 0.07692, 0.09524, 0.1538, 0.04762, 0.1538, 0.04762, 0.1538, 0.09524, 0.1538, 0.09524, 0.2308, 0.04762, 0.2308, 0.04762, 0.2308, 0.09524, 0.2308, 0.09524, 0.3077, 0.04762, 0.3077, 0.04762, 0.3077, 0.09524, 0.3077, 0.09524, 0.3846, 0.04762, 0.3846, 0.04762, 0.3846, 0.09524, 0.3846, 0.09524, 0.4615, 0.04762, 0.4615, 0.04762, 0.4615, 0.09524, 0.4615, 0.09524, 0.5385, 0.04762, 0.5385, 0.04762, 0.5385, 0.09524, 0.5385, 0.09524, 0.6154, 0.04762, 0.6154, 0.04762, 0.6154, 0.09524, 0.6154, 0.09524, 0.6923, 0.04762, 0.6923, 0.04762, 0.6923, 0.09524, 0.6923, 0.09524, 0.7692, 0.04762, 0.7692, 0.04762, 0.7692, 0.09524, 0.7692, 0.09524, 0.8462, 0.04762, 0.8462, 0.04762, 0.8462, 0.09524, 0.8462, 0.09524, 0.9231, 0.04762, 0.9231, 0.0, 0.0, 0.04762, 0.0, 0.04762, 0.07692, 0.0, 0.07692, 0.0, 0.07692, 0.04762, 0.07692, 0.04762, 0.1538, 0.0, 0.1538, 0.0, 0.1538, 0.04762, 0.1538, 0.04762, 0.2308, 0.0, 0.2308, 0.0, 0.2308, 0.04762, 0.2308, 0.04762, 0.3077, 0.0, 0.3077, 0.0, 0.3077, 0.04762, 0.3077, 0.04762, 0.3846, 0.0, 0.3846, 0.0, 0.3846, 0.04762, 0.3846, 0.04762, 0.4615, 0.0, 0.4615, 0.0, 0.4615, 0.04762, 0.4615, 0.04762, 0.5385, 0.0, 0.5385, 0.0, 0.5385, 0.04762, 0.5385, 0.04762, 0.6154, 0.0, 0.6154, 0.0, 0.6154, 0.04762, 0.6154, 0.04762, 0.6923, 0.0, 0.6923, 0.0, 0.6923, 0.04762, 0.6923, 0.04762, 0.7692, 0.0, 0.7692, 0.0, 0.7692, 0.04762, 0.7692, 0.04762, 0.8462, 0.0, 0.8462, 0.0, 0.8462, 0.04762, 0.8462, 0.04762, 0.9231, 0.0, 0.9231, 0.9524, 0.0, 1.0, 0.0, 1.0, 0.07692, 0.9524, 0.07692, 0.9524, 0.07692, 1.0, 0.07692, 1.0, 0.1538, 0.9524, 0.1538, 0.9524, 0.1538, 1.0, 0.1538, 1.0, 0.2308, 0.9524, 0.2308, 0.9524, 0.2308, 1.0, 0.2308, 1.0, 0.3077, 0.9524, 0.3077, 0.9524, 0.3077, 1.0, 0.3077, 1.0, 0.3846, 0.9524, 0.3846, 0.9524, 0.3846, 1.0, 0.3846, 1.0, 0.4615, 0.9524, 0.4615, 0.9524, 0.4615, 1.0, 0.4615, 1.0, 0.5385, 0.9524, 0.5385, 0.9524, 0.5385, 1.0, 0.5385, 1.0, 0.6154, 0.9524, 0.6154, 0.9524, 0.6154, 1.0, 0.6154, 1.0, 0.6923, 0.9524, 0.6923, 0.9524, 0.6923, 1.0, 0.6923, 1.0, 0.7692, 0.9524, 0.7692, 0.9524, 0.7692, 1.0, 0.7692, 1.0, 0.8462, 0.9524, 0.8462, 0.9524, 0.8462, 1.0, 0.8462, 1.0, 0.9231, 0.9524, 0.9231])
me_plane.materials.append(mat_material)
me_plane.update()
me_cube_001 = bpy.data.meshes.new('Cube.001')
me_cube_001.from_pydata([(-1.0, -1.0, -1.0), (-1.0, -1.0, 1.0), (-1.0, 1.0, -1.0), (-1.0, 1.0, 1.0), (1.0, -1.0, -1.0), (1.0, -1.0, 1.0), (1.0, 1.0, -1.0), (1.0, 1.0, 1.0)], [], [(0, 1, 3, 2), (2, 3, 7, 6), (6, 7, 5, 4), (4, 5, 1, 0), (2, 6, 4, 0), (7, 3, 1, 5)])
_uv = me_cube_001.uv_layers.new(name='UVMap')
_uv.uv.foreach_set('vector', [0.375, 0.0, 0.625, 0.0, 0.625, 0.25, 0.375, 0.25, 0.375, 0.25, 0.625, 0.25, 0.625, 0.5, 0.375, 0.5, 0.375, 0.5, 0.625, 0.5, 0.625, 0.75, 0.375, 0.75, 0.375, 0.75, 0.625, 0.75, 0.625, 1.0, 0.375, 1.0, 0.125, 0.5, 0.375, 0.5, 0.375, 0.75, 0.125, 0.75, 0.625, 0.5, 0.875, 0.5, 0.875, 0.75, 0.625, 0.75])
me_cube_001.update()
me_cylinder = bpy.data.meshes.new('Cylinder')
me_cylinder.from_pydata([(-4.401e-09, 0.1, -3.166e-08), (0.07071, 0.07071, -3.166e-08), (0.1, 0.0, -3.166e-08), (0.07071, -0.07071, -3.166e-08), (-4.401e-09, -0.1, -3.166e-08), (-0.07071, -0.07071, -3.166e-08), (-0.1, 0.0, -3.166e-08), (-0.07071, 0.07071, -3.166e-08), (5.093e-07, 0.1, 8.0), (0.07071, 0.07071, 8.0), (0.1, 0.0, 8.0), (0.07071, -0.07071, 8.0), (5.093e-07, -0.1, 8.0), (-0.07071, -0.07071, 8.0), (-0.1, 0.0, 8.0), (-0.07071, 0.07071, 8.0), (5.112e-07, 0.13, 8.01), (0.09192, 0.09192, 8.01), (0.13, 0.0, 8.01), (0.09192, -0.09192, 8.01), (5.112e-07, -0.13, 8.01), (-0.09192, -0.09192, 8.01), (-0.13, 0.0, 8.01), (-0.09192, 0.09192, 8.01), (5.098e-07, 0.117, 8.06), (0.08273, 0.08273, 8.06), (0.117, 0.0, 8.06), (0.08273, -0.08273, 8.06), (5.098e-07, -0.117, 8.06), (-0.08273, -0.08273, 8.06), (-0.117, 0.0, 8.06), (-0.08273, 0.08273, 8.06), (5.055e-07, 0.0702, 8.08), (0.04964, 0.04964, 8.08), (0.0702, 0.0, 8.08), (0.04964, -0.04964, 8.08), (5.055e-07, -0.0702, 8.08), (-0.04964, -0.04964, 8.08), (-0.0702, 0.0, 8.08), (-0.04964, 0.04964, 8.08), (5.02e-07, 0.01404, 8.085), (0.009928, 0.009928, 8.085), (0.01404, 0.0, 8.085), (0.009928, -0.009928, 8.085), (5.02e-07, -0.01404, 8.085), (-0.009927, -0.009928, 8.085), (-0.01404, 0.0, 8.085), (-0.009927, 0.009928, 8.085)], [], [(3, 2, 10, 11), (15, 14, 22, 23), (1, 0, 8, 9), (0, 7, 15, 8), (6, 5, 13, 14), (4, 3, 11, 12), (2, 1, 9, 10), (7, 6, 14, 15), (5, 4, 12, 13), (20, 19, 27, 28), (13, 12, 20, 21), (11, 10, 18, 19), (9, 8, 16, 17), (8, 15, 23, 16), (14, 13, 21, 22), (12, 11, 19, 20), (10, 9, 17, 18), (24, 31, 39, 32), (18, 17, 25, 26), (23, 22, 30, 31), (21, 20, 28, 29), (19, 18, 26, 27), (17, 16, 24, 25), (16, 23, 31, 24), (22, 21, 29, 30), (37, 36, 44, 45), (30, 29, 37, 38), (28, 27, 35, 36), (26, 25, 33, 34), (31, 30, 38, 39), (29, 28, 36, 37), (27, 26, 34, 35), (25, 24, 32, 33), (41, 40, 47, 46, 45, 44, 43, 42), (35, 34, 42, 43), (33, 32, 40, 41), (32, 39, 47, 40), (38, 37, 45, 46), (36, 35, 43, 44), (34, 33, 41, 42), (39, 38, 46, 47)])
me_cylinder.polygons.foreach_set('use_smooth', [True] * 41)
_uv = me_cylinder.uv_layers.new(name='UVMap')
_uv.uv.foreach_set('vector', [0.06616, 0.9991, 0.05935, 0.9999, 0.05935, 0.0008622, 0.06616, 6.188e-05, 0.0695, 0.01998, 0.0762, 0.02678, 0.075, 0.03027, 0.06628, 0.02142, 0.03305, 0.9991, 0.02624, 0.9999, 0.02624, 0.0008622, 0.03305, 6.188e-05, 0.02624, 0.9999, 0.01662, 0.9999, 0.01662, 0.0008622, 0.02624, 0.0008622, 0.0428, 0.9999, 0.03317, 0.9999, 0.03317, 0.0008622, 0.0428, 0.0008622, 0.009687, 0.9999, 6.188e-05, 0.9999, 6.188e-05, 0.0008622, 0.009687, 0.0008622, 0.05935, 0.9999, 0.04973, 0.9999, 0.04973, 0.0008622, 0.05935, 0.0008622, 0.0496, 0.9991, 0.0428, 0.9999, 0.0428, 0.0008622, 0.0496, 6.188e-05, 0.01649, 0.9991, 0.009687, 0.9999, 0.009687, 0.0008622, 0.01649, 6.188e-05, 0.0734, 0.0702, 0.07401, 0.0577, 0.08039, 0.05864, 0.07984, 0.06989, 0.08569, 0.02678, 0.09239, 0.01998, 0.09604, 0.02142, 0.08732, 0.03027, 0.09239, 0.01035, 0.08569, 0.003547, 0.08732, 6.188e-05, 0.09604, 0.00891, 0.0762, 0.003547, 0.0695, 0.01035, 0.06628, 0.00891, 0.075, 6.188e-05, 0.0695, 0.01035, 0.0695, 0.01998, 0.06628, 0.02142, 0.06628, 0.00891, 0.0762, 0.02678, 0.08569, 0.02678, 0.08732, 0.03027, 0.075, 0.03027, 0.09239, 0.01998, 0.09239, 0.01035, 0.09604, 0.00891, 0.09604, 0.02142, 0.08569, 0.003547, 0.0762, 0.003547, 0.075, 6.188e-05, 0.08732, 6.188e-05, 0.06628, 0.04962, 0.06628, 0.03836, 0.07172, 0.04061, 0.07172, 0.04737, 0.08763, 0.0702, 0.08824, 0.0577, 0.09462, 0.05864, 0.09407, 0.06989, 0.08112, 0.07909, 0.08051, 0.0702, 0.08696, 0.06989, 0.08751, 0.07789, 0.07401, 0.07909, 0.0734, 0.0702, 0.07984, 0.06989, 0.08039, 0.07789, 0.08824, 0.07909, 0.08763, 0.0702, 0.09407, 0.06989, 0.09462, 0.07789, 0.06689, 0.07909, 0.06628, 0.0702, 0.07273, 0.06989, 0.07327, 0.07789, 0.06628, 0.0702, 0.06689, 0.0577, 0.07327, 0.05864, 0.07273, 0.06989, 0.08051, 0.0702, 0.08112, 0.0577, 0.08751, 0.05864, 0.08696, 0.06989, 0.08325, 0.03583, 0.08803, 0.04061, 0.08151, 0.04331, 0.08055, 0.04236, 0.07424, 0.03039, 0.0855, 0.03039, 0.08325, 0.03583, 0.0765, 0.03583, 0.09347, 0.03836, 0.09347, 0.04962, 0.08803, 0.04737, 0.08803, 0.04061, 0.0855, 0.05758, 0.07424, 0.05758, 0.0765, 0.05214, 0.08325, 0.05214, 0.06628, 0.03836, 0.07424, 0.03039, 0.0765, 0.03583, 0.07172, 0.04061, 0.0855, 0.03039, 0.09347, 0.03836, 0.08803, 0.04061, 0.08325, 0.03583, 0.09347, 0.04962, 0.0855, 0.05758, 0.08325, 0.05214, 0.08803, 0.04737, 0.07424, 0.05758, 0.06628, 0.04962, 0.07172, 0.04737, 0.0765, 0.05214, 0.0792, 0.04562, 0.07824, 0.04466, 0.07824, 0.04331, 0.0792, 0.04236, 0.08055, 0.04236, 0.08151, 0.04331, 0.08151, 0.04466, 0.08055, 0.04562, 0.08803, 0.04737, 0.08325, 0.05214, 0.08055, 0.04562, 0.08151, 0.04466, 0.0765, 0.05214, 0.07172, 0.04737, 0.07824, 0.04466, 0.0792, 0.04562, 0.07172, 0.04737, 0.07172, 0.04061, 0.07824, 0.04331, 0.07824, 0.04466, 0.0765, 0.03583, 0.08325, 0.03583, 0.08055, 0.04236, 0.0792, 0.04236, 0.08803, 0.04061, 0.08803, 0.04737, 0.08151, 0.04466, 0.08151, 0.04331, 0.08325, 0.05214, 0.0765, 0.05214, 0.0792, 0.04562, 0.08055, 0.04562, 0.07172, 0.04061, 0.0765, 0.03583, 0.0792, 0.04236, 0.07824, 0.04331])
me_cylinder.update()

# ---- objects
ob_light = bpy.data.objects.new('Light', light_light)
ob_camera = bpy.data.objects.new('Camera', cam_camera)
ob_flag = bpy.data.objects.new('Flag', me_plane)
ob_cube = bpy.data.objects.new('Cube', me_cube_001)
ob_flagpole = bpy.data.objects.new('FlagPole', me_cylinder)

# ---- transforms, parenting, visibility, modifiers, constraints
ob_light.location = (4.076, 1.005, 5.904)
ob_light.rotation_euler = (0.6503, 0.05522, 1.866)
ob_light.lock_rotations_4d = False
ob_light.empty_display_type = 'ARROWS'
ob_light.color = (0.0, 0.0, 0.0, 0.0)
ob_light.lineart.crease_threshold = 0.0
ob_camera.location = (7.359, -6.926, 4.958)
ob_camera.rotation_euler = (1.109, 0.0, 0.8149)
ob_camera.lock_rotations_4d = False
ob_camera.empty_display_type = 'ARROWS'
ob_camera.color = (0.0, 0.0, 0.0, 0.0)
ob_camera.display_type = 'WIRE'
ob_camera.lineart.crease_threshold = 0.0
ob_flag.location = (0.0, 1.3, 7.1)
ob_flag.rotation_euler = (1.571, 7.55e-08, 1.571)
ob_cube.location = (0.0, 0.0, 0.8)
ob_cube.scale = (0.1, 0.1, 0.8)
ob_flagpole.location = (0.0, 0.0, 0.0)
_m = ob_flagpole.modifiers.new('Bevel', 'BEVEL')
_m.width = 0.01
_m.width_pct = 0.01
_m.offset_type = 'WIDTH'
_m = ob_flagpole.modifiers.new('WeightedNormal', 'WEIGHTED_NORMAL')

# ---- collection membership
col_collection.objects.link(ob_light)
col_collection.objects.link(ob_camera)
col_collection.objects.link(ob_flag)
col_collection.objects.link(ob_cube)
col_collection.objects.link(ob_flagpole)

# ---- scene / render settings (as saved in the file)
scene.camera = ob_camera
scene.frame_start = 1; scene.frame_end = 250; scene.frame_set(1)
scene.render.engine = 'BLENDER_EEVEE_NEXT'
scene.cycles.sampling_pattern = 'TABULATED_SOBOL'
scene.view_settings.view_transform = 'Filmic'
bpy.context.view_layer.update()

